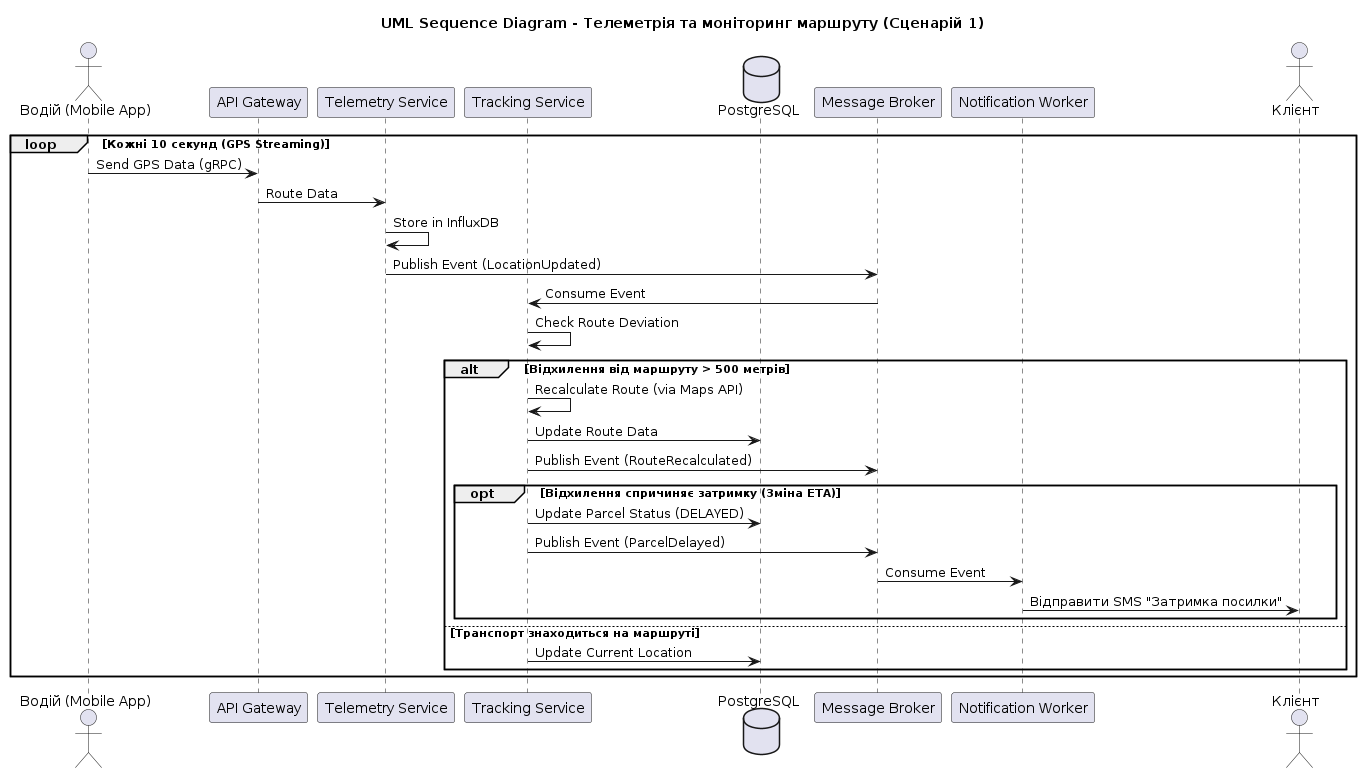

The diagram above was rendered by PlantUML. Its source (embedded in the PNG):
@startuml
title UML Sequence Diagram - Телеметрія та моніторинг маршруту (Сценарій 1)

actor Driver as "Водій (Mobile App)"
participant API as "API Gateway"
participant Telemetry as "Telemetry Service"
participant Tracking as "Tracking Service"
database DB as "PostgreSQL"
participant RabbitMQ as "Message Broker"
participant Notify as "Notification Worker"
actor Customer as "Клієнт"

loop Кожні 10 секунд (GPS Streaming)
    Driver -> API: Send GPS Data (gRPC)
    API -> Telemetry: Route Data
    Telemetry -> Telemetry: Store in InfluxDB
    Telemetry -> RabbitMQ: Publish Event (LocationUpdated)
    
    RabbitMQ -> Tracking: Consume Event
    Tracking -> Tracking: Check Route Deviation
    
    alt Відхилення від маршруту > 500 метрів
        Tracking -> Tracking: Recalculate Route (via Maps API)
        Tracking -> DB: Update Route Data
        Tracking -> RabbitMQ: Publish Event (RouteRecalculated)
        
        opt Відхилення спричиняє затримку (Зміна ETA)
            Tracking -> DB: Update Parcel Status (DELAYED)
            Tracking -> RabbitMQ: Publish Event (ParcelDelayed)
            RabbitMQ -> Notify: Consume Event
            Notify -> Customer: Відправити SMS "Затримка посилки"
        end
    else Транспорт знаходиться на маршруті
        Tracking -> DB: Update Current Location
    end
end
@enduml